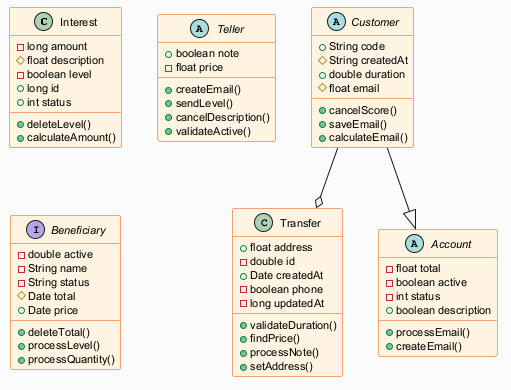

The diagram above was rendered by PlantUML. Its source (embedded in the PNG):
@startuml
skinparam backgroundColor #FAFAFA
skinparam classBackgroundColor #FFF3E0
skinparam classBorderColor #E65100
skinparam defaultFontSize 11
class Interest {
  -long amount
  #float description
  -boolean level
  +long id
  +int status
  +deleteLevel()
  +calculateAmount()
}
class Transfer {
  +float address
  -double id
  +Date createdAt
  -boolean phone
  -long updatedAt
  +validateDuration()
  +findPrice()
  +processNote()
  +setAddress()
}
abstract class Account {
  -float total
  -boolean active
  -int status
  +boolean description
  +processEmail()
  +createEmail()
}
abstract class Teller {
  +boolean note
  -float price
  +createEmail()
  +sendLevel()
  +cancelDescription()
  +validateActive()
}
abstract class Customer {
  +String code
  #String createdAt
  +double duration
  #float email
  +cancelScore()
  +saveEmail()
  +calculateEmail()
}
interface Beneficiary {
  -double active
  -String name
  -String status
  #Date total
  +Date price
  +deleteTotal()
  +processLevel()
  +processQuantity()
}
Customer --o Transfer
Customer --|> Account
@enduml